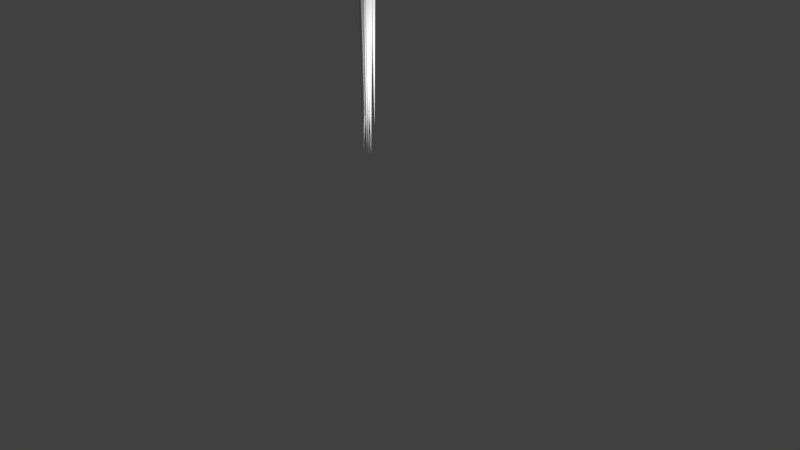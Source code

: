 # Source: James_Icicle_Cluster_Small.blend  (saved by Blender 2.78.0; exported with 4.5.12 LTS)
import bpy
from mathutils import Matrix  # noqa: F401  (used for matrix-valued properties, if any)

bpy.ops.wm.read_factory_settings(use_empty=True)
scene = bpy.context.scene
scene.name = 'Scene'

# ---- collections
col_collection_1 = bpy.data.collections.new('Collection 1'); scene.collection.children.link(col_collection_1)

# ---- materials (node trees are filled in below, after node groups)
mat_material_001 = bpy.data.materials.new('Material.001')
mat_material_001.alpha_threshold = 0.0
mat_material_001.use_transparent_shadow = False
mat_material_001.roughness = 0.5

# ---- material node trees

# ---- world
world_world = bpy.data.worlds.new('World'); scene.world = world_world
world_world.color = (0.05088, 0.05088, 0.05088)
world_world.use_sun_shadow = False
world_world.sun_shadow_jitter_overblur = 0.0
world_world.cycles.sampling_method = 'MANUAL'

# ---- cameras
cam_camera = bpy.data.cameras.new('Camera')
cam_camera.clip_end = 100.0
cam_camera.lens = 35.0
cam_camera.sensor_width = 32.0
cam_camera.sensor_height = 18.0
cam_camera.ortho_scale = 7.314
cam_camera.dof.focus_distance = 0.0
cam_camera.dof.aperture_fstop = 128.0

# ---- lights
light_lamp = bpy.data.lights.new('Lamp', 'POINT')
light_lamp.transmission_factor = 0.0
light_lamp.cutoff_distance = 30.0
light_lamp.energy = 100.0
light_lamp.shadow_buffer_clip_start = 1.001
light_lamp.shadow_soft_size = 0.1
light_lamp.shadow_maximum_resolution = 0.006
light_lamp.use_absolute_resolution = True

# ---- meshes
me_cone = bpy.data.meshes.new('Cone')
me_cone.from_pydata([(0.03484, 0.0674, 4.156), (0.03116, 0.09017, 4.151), (0.02133, 0.1133, 4.174), (0.04315, 0.08705, 4.155), (0.04752, 0.1022, 4.174), (0.02124, 0.08893, 4.151), (0.05822, 0.07588, 4.175), (0.03512, 0.1068, 4.155), (0.04715, 0.04969, 4.175), (0.02377, 0.1084, 4.151), (0.0208, 0.039, 4.175), (0.02275, 0.09392, 5.698), (-0.005389, 0.05006, 4.175), (0.01547, 0.1151, 4.155), (-0.01609, 0.07641, 4.175), (0.02351, 0.07208, 4.151), (-0.005019, 0.1026, 4.174), (0.01092, 0.08634, 4.151), (0.01378, 0.1073, 4.151), (0.01507, 0.05937, 4.156), (0.01714, 0.107, 5.847), (-0.004585, 0.06768, 4.156), (0.005676, 0.116, 4.151), (-0.01261, 0.08745, 4.156), (0.021, 0.07164, 4.176), (-0.004307, 0.1071, 4.155), (0.01353, 0.07066, 4.152), (0.003569, 0.1044, 4.15), (0.005314, 0.06469, 4.151), (0.007355, 0.11, 5.835), (-0.01278, 0.07233, 4.151), (-0.004485, 0.115, 4.151), (-0.02017, 0.09053, 4.151), (0.003314, 0.06835, 4.151), (-0.01252, 0.1086, 4.151), (-8.82e-06, 0.07259, 4.158), (0.01013, 0.09842, 4.176), (-0.00485, 0.0632, 4.152), (-0.002678, 0.1101, 5.953), (-0.02312, 0.07092, 4.152), (-0.01442, 0.112, 4.15), (-0.03058, 0.0893, 4.151), (0.009749, 0.04502, 4.176), (-0.02286, 0.1076, 4.151), (0.007796, 0.06126, 4.173), (-0.008393, 0.09324, 4.158), (-0.01478, 0.06101, 4.151), (-0.01281, 0.1054, 5.77), (-0.03277, 0.06861, 4.151), (-0.0165, 0.1097, 4.175), (-0.04012, 0.0867, 4.151), (-0.008684, 0.05206, 4.158), (-0.03252, 0.1047, 4.15), (0.08255, 0.0384, 4.18), (-0.002771, 0.08729, 4.173), (-0.01703, 0.03415, 4.176), (-0.01494, 0.09117, 5.828), (-0.04365, 0.04539, 4.176), (-0.02893, 0.1019, 4.158), (-0.05452, 0.07217, 4.176), (-0.003137, 0.03538, 4.174), (-0.04328, 0.09879, 4.176), (0.006523, 0.05368, 4.176), (0.07145, 0.06575, 4.18), (-0.02934, 0.04368, 4.158), (-0.02696, 0.09568, 6.12), (-0.04987, 0.05235, 4.158), (-0.02865, 0.09822, 4.173), (-0.05825, 0.07301, 4.158), (0.07106, 0.01121, 4.18), (-0.04958, 0.09354, 4.158), (-0.01145, 0.0474, 4.16), (-0.004444, 0.08069, 4.176), (-0.02917, 0.02482, 4.174), (-0.0269, 0.08276, 5.995), (-0.05504, 0.03575, 4.174), (0.04425, 0.07724, 4.179), (-0.06561, 0.06178, 4.174), (-0.004824, 0.02682, 4.177), (-0.05468, 0.08765, 4.173), (0.005434, 0.03854, 4.185), (-0.02017, 0.06887, 4.16), (0.04371, 0.0001026, 4.18), (0.04572, 0.05698, 5.75), (0.01652, 0.01159, 4.18), (-0.0313, 0.09203, 4.176), (0.00541, 0.03894, 4.18), (-0.02047, 0.02605, 4.161), (0.0169, 0.06614, 4.18), (0.006092, 0.03377, 4.203), (-0.004866, 0.06391, 4.185), (-0.03184, 0.01585, 4.177), (-0.02972, 0.07345, 5.849), (-0.05869, 0.0272, 4.177), (-0.04151, 0.07789, 4.16), (-0.06966, 0.05421, 4.176), (-0.005223, 0.01332, 4.185), (-0.05831, 0.08107, 4.176), (0.008458, 0.02498, 4.186), (-0.001678, 0.05291, 4.203), (-0.04194, 0.01733, 4.161), (-0.03981, 0.0679, 5.899), (-0.06329, 0.02635, 4.161), (-0.03009, 0.07457, 4.185), (-0.07201, 0.04783, 4.16), (-0.001948, 0.01474, 4.203), (-0.06299, 0.06917, 4.16), (0.009959, 0.02537, 4.208), (-0.001835, 0.05033, 4.186), (-0.03059, 0.003022, 4.186), (-0.02853, 0.0579, 5.823), (-0.05582, 0.01368, 4.185), (-0.02071, 0.06095, 4.203), (-0.06612, 0.03905, 4.185), (-0.002191, -0.0002249, 4.186), (-0.05546, 0.06427, 4.185), (0.01422, 0.01893, 4.201), (0.002745, 0.04314, 4.207), (-0.02109, 0.006972, 4.203), (-0.01903, 0.05374, 5.899), (-0.04012, 0.01501, 4.203), (-0.02704, 0.06098, 4.186), (-0.04789, 0.03415, 4.203), (0.002495, 0.007708, 4.208), (-0.03985, 0.05318, 4.203), (0.02233, 0.008275, 4.185), (0.005947, 0.03931, 4.2), (-0.02755, -0.01052, 4.187), (-0.02553, 0.04381, 5.779), (-0.05275, 0.0001323, 4.186), (-0.01492, 0.05061, 4.207), (-0.06304, 0.02548, 4.186), (0.00566, -0.001337, 4.201), (-0.05239, 0.05069, 4.186), (0.0246, 0.01121, 4.198), (0.01167, 0.03454, 4.184), (-0.01528, 0.0004943, 4.208), (-0.01343, 0.04313, 5.715), (-0.03294, 0.007958, 4.208), (-0.01432, 0.04787, 4.2), (-0.04016, 0.02573, 4.208), (0.0113, -0.01784, 4.185), (-0.03269, 0.04339, 4.207), (0.03745, 0.0005247, 4.18), (0.0158, 0.03288, 4.197), (-0.01472, -0.009611, 4.201), (-0.01277, 0.03761, 5.785), (-0.03499, -0.00105, 4.201), (-0.01445, 0.04557, 4.184), (-0.04326, 0.01933, 4.201), (0.0155, -0.01033, 4.198), (-0.0347, 0.0396, 4.2), (0.03636, -0.07359, 4.042), (0.02608, 0.02852, 4.18), (-0.01497, -0.0285, 4.185), (-0.01251, 0.03174, 6.174), (-0.04108, -0.01747, 4.185), (-0.005739, 0.04198, 4.197), (-0.05175, 0.008798, 4.185), (0.02569, -0.02731, 4.181), (-0.04071, 0.03491, 4.185), (0.04556, 0.006454, 4.192), (0.02747, -0.0517, 4.042), (-0.00617, -0.01912, 4.198), (-0.00424, 0.02954, 5.75), (-0.02771, -0.01002, 4.198), (-0.001756, 0.04028, 4.18), (-0.03651, 0.01164, 4.198), (0.02716, -0.09535, 4.042), (-0.02741, 0.03318, 4.197), (0.05219, 0.007985, 4.191), (0.03587, 0.03031, 4.192), (-0.002313, -0.03867, 4.181), (6.575e-05, 0.02299, 6.083), (-0.03015, -0.02691, 4.181), (0.005706, -0.0425, 4.041), (-0.04151, 0.001083, 4.181), (0.03554, -0.01727, 4.192), (-0.02975, 0.02892, 4.18), (0.06311, 0.008115, 4.184), (0.04241, 0.03207, 4.191), (0.00527, -0.1042, 4.042), (0.007446, -0.05269, 5.815), (-0.01649, -0.09504, 4.042), (0.01215, 0.04033, 4.191), (-0.02538, -0.07315, 4.042), (0.04207, -0.01596, 4.191), (-0.01619, -0.05139, 4.042), (0.071, 0.01158, 4.181), (0.05237, 0.03457, 4.184), (0.01168, -0.02695, 4.192), (0.01408, 0.02953, 6.15), (-0.01204, -0.01693, 4.192), (0.01846, 0.04219, 4.191), (-0.02173, 0.00693, 4.192), (0.052, -0.01818, 4.185), (-0.01171, 0.03065, 4.192), (0.06987, 0.01923, 4.188), (0.05987, 0.03899, 4.181), (0.01798, -0.02574, 4.191), (0.02031, 0.0303, 6.084), (-0.005974, -0.01562, 4.191), (0.02607, 0.04568, 4.184), (-0.01575, 0.008465, 4.191), (0.05948, -0.01567, 4.182), (-0.005635, 0.03241, 4.191), (0.0682, 0.02633, 4.192), (0.05968, 0.04432, 4.187), (0.02554, -0.02892, 4.185), (0.02784, 0.02981, 6.022), (-0.0007567, -0.01781, 4.185), (0.03262, 0.0505, 4.181), (-0.0115, 0.008642, 4.184), (0.05933, -0.005715, 4.188), (-0.0003846, 0.03494, 4.184), (0.05708, 0.03401, 4.205), (0.05877, 0.04956, 4.192), (0.03207, -0.02679, 4.182), (0.0345, 0.03464, 6.135), (0.004823, -0.01528, 4.182), (0.03474, 0.05485, 4.187), (-0.006305, 0.01213, 4.182), (0.05844, 0.003231, 4.193), (0.005208, 0.03938, 4.181), (0.08306, 0.04799, 4.153), (0.04956, 0.05254, 4.205), (0.03424, -0.0159, 4.188), (0.03645, 0.04025, 5.969), (0.009294, -0.005362, 4.188), (0.03567, 0.05932, 4.192), (-0.0008919, 0.01973, 4.188), (0.0493, 0.01559, 4.205), (0.009647, 0.04467, 4.187), (0.0804, 0.05564, 4.165), (0.07541, 0.06684, 4.152), (0.03521, -0.006201, 4.193), (0.03715, 0.04462, 5.741), (0.01211, 0.003558, 4.193), (0.03114, 0.06032, 4.205), (0.002676, 0.02679, 4.192), (0.07514, 0.02925, 4.153), (0.01244, 0.04989, 4.192), (0.07608, 0.06339, 4.165), (0.07104, 0.07872, 4.164), (0.03077, 0.008071, 4.205), (0.03278, 0.05348, 5.859), (0.01235, 0.01585, 4.205), (0.05666, 0.07476, 4.152), (0.004826, 0.03438, 4.205), (0.07071, 0.0327, 4.165), (0.01261, 0.0528, 4.205), (0.06984, 0.07138, 4.162), (0.06666, 0.08661, 4.165), (0.05629, 0.0216, 4.153), (0.05817, 0.06609, 5.688), (0.03755, 0.02952, 4.153), (0.04809, 0.08841, 4.164), (0.0299, 0.04837, 4.153), (0.06633, 0.04031, 4.165), (0.03781, 0.06711, 4.152), (0.06276, 0.07693, 4.162), (0.06091, 0.09336, 4.161), (0.04763, 0.02333, 4.165), (0.04953, 0.07352, 5.678), (0.02469, 0.03303, 4.165), (0.04357, 0.09636, 4.165), (0.01532, 0.0561, 4.165), (0.0606, 0.04953, 4.162), (0.02502, 0.07904, 4.164), (0.05375, 0.09912, 4.162), (0.04311, 0.03089, 4.166), (0.04546, 0.086, 6.083), (0.02003, 0.04064, 4.165), (0.03906, 0.1026, 4.161), (0.0106, 0.06386, 4.165), (0.05344, 0.05488, 4.163), (0.02036, 0.08694, 4.165), (0.03862, 0.04061, 4.162), (0.04056, 0.08981, 5.723), (0.01677, 0.04984, 4.162), (0.03169, 0.1084, 4.162), (0.007844, 0.07182, 4.162), (0.01708, 0.09367, 4.161), (0.03125, 0.04587, 4.163), (0.03358, 0.09936, 6.067), (0.009195, 0.05519, 4.163), (0.0001884, 0.07737, 4.162), (0.009508, 0.09943, 4.162)], [], [(19, 20, 21), (33, 47, 46), (2, 11, 4), (9, 29, 1), (27, 47, 17), (4, 11, 6), (60, 74, 73), (7, 20, 3), (6, 11, 8), (0, 20, 19), (18, 38, 5), (8, 11, 10), (15, 29, 28), (1, 29, 15), (10, 11, 12), (22, 29, 9), (13, 20, 7), (12, 11, 14), (28, 29, 30), (51, 65, 64), (14, 11, 16), (17, 47, 33), (3, 20, 0), (16, 11, 2), (2, 4, 6, 8, 10, 12, 14, 16), (26, 38, 37), (21, 20, 23), (36, 56, 24), (21, 23, 25, 13, 7, 3, 0, 19), (23, 20, 25), (24, 56, 42), (40, 47, 27), (25, 20, 13), (37, 38, 39), (31, 38, 18), (30, 29, 32), (46, 47, 48), (45, 65, 35), (32, 29, 34), (42, 56, 55), (5, 38, 26), (34, 29, 22), (28, 30, 32, 34, 22, 9, 1, 15), (69, 83, 82), (39, 38, 41), (55, 56, 57), (5, 26, 37, 39, 41, 43, 31, 18), (41, 38, 43), (35, 65, 51), (49, 56, 36), (43, 38, 31), (54, 74, 44), (78, 92, 91), (48, 47, 50), (64, 65, 66), (46, 48, 50, 52, 40, 27, 17, 33), (50, 47, 52), (44, 74, 60), (58, 65, 45), (52, 47, 40), (63, 83, 53), (87, 101, 100), (57, 56, 59), (73, 74, 75), (55, 57, 59, 61, 49, 36, 24, 42), (59, 56, 61), (53, 83, 69), (67, 74, 54), (61, 56, 49), (72, 92, 62), (96, 110, 109), (66, 65, 68), (82, 83, 84), (64, 66, 68, 70, 58, 45, 35, 51), (68, 65, 70), (62, 92, 78), (76, 83, 63), (70, 65, 58), (81, 101, 71), (105, 119, 118), (75, 74, 77), (91, 92, 93), (73, 75, 77, 79, 67, 54, 44, 60), (77, 74, 79), (71, 101, 87), (85, 92, 72), (79, 74, 67), (90, 110, 80), (114, 128, 127), (84, 83, 86), (100, 101, 102), (82, 84, 86, 88, 76, 63, 53, 69), (86, 83, 88), (80, 110, 96), (94, 101, 81), (88, 83, 76), (99, 119, 89), (123, 137, 136), (93, 92, 95), (109, 110, 111), (91, 93, 95, 97, 85, 72, 62, 78), (95, 92, 97), (89, 119, 105), (103, 110, 90), (97, 92, 85), (108, 128, 98), (132, 146, 145), (102, 101, 104), (118, 119, 120), (100, 102, 104, 106, 94, 81, 71, 87), (104, 101, 106), (98, 128, 114), (112, 119, 99), (106, 101, 94), (117, 137, 107), (141, 155, 154), (111, 110, 113), (127, 128, 129), (109, 111, 113, 115, 103, 90, 80, 96), (113, 110, 115), (107, 137, 123), (121, 128, 108), (115, 110, 103), (126, 146, 116), (150, 164, 163), (120, 119, 122), (136, 137, 138), (118, 120, 122, 124, 112, 99, 89, 105), (122, 119, 124), (116, 146, 132), (130, 137, 117), (124, 119, 112), (135, 155, 125), (159, 173, 172), (129, 128, 131), (145, 146, 147), (127, 129, 131, 133, 121, 108, 98, 114), (131, 128, 133), (125, 155, 141), (139, 146, 126), (133, 128, 121), (144, 164, 134), (168, 182, 181), (138, 137, 140), (154, 155, 156), (136, 138, 140, 142, 130, 117, 107, 123), (140, 137, 142), (134, 164, 150), (148, 155, 135), (142, 137, 130), (153, 173, 143), (177, 191, 190), (147, 146, 149), (163, 164, 165), (145, 147, 149, 151, 139, 126, 116, 132), (149, 146, 151), (143, 173, 159), (157, 164, 144), (151, 146, 139), (162, 182, 152), (186, 200, 199), (156, 155, 158), (172, 173, 174), (154, 156, 158, 160, 148, 135, 125, 141), (158, 155, 160), (152, 182, 168), (166, 173, 153), (160, 155, 148), (171, 191, 161), (195, 209, 208), (165, 164, 167), (181, 182, 183), (163, 165, 167, 169, 157, 144, 134, 150), (167, 164, 169), (161, 191, 177), (175, 182, 162), (169, 164, 157), (180, 200, 170), (204, 218, 217), (174, 173, 176), (190, 191, 192), (172, 174, 176, 178, 166, 153, 143, 159), (176, 173, 178), (170, 200, 186), (184, 191, 171), (178, 173, 166), (189, 209, 179), (213, 227, 226), (183, 182, 185), (199, 200, 201), (181, 183, 185, 187, 175, 162, 152, 168), (185, 182, 187), (179, 209, 195), (193, 200, 180), (187, 182, 175), (198, 218, 188), (222, 236, 235), (192, 191, 194), (208, 209, 210), (190, 192, 194, 196, 184, 171, 161, 177), (194, 191, 196), (188, 218, 204), (202, 209, 189), (196, 191, 184), (207, 227, 197), (231, 245, 244), (201, 200, 203), (217, 218, 219), (199, 201, 203, 205, 193, 180, 170, 186), (203, 200, 205), (197, 227, 213), (211, 218, 198), (205, 200, 193), (216, 236, 206), (240, 254, 253), (210, 209, 212), (226, 227, 228), (208, 210, 212, 214, 202, 189, 179, 195), (212, 209, 214), (206, 236, 222), (220, 227, 207), (214, 209, 202), (225, 245, 215), (249, 263, 262), (219, 218, 221), (235, 236, 237), (217, 219, 221, 223, 211, 198, 188, 204), (221, 218, 223), (215, 245, 231), (229, 236, 216), (223, 218, 211), (234, 254, 224), (258, 271, 270), (228, 227, 230), (244, 245, 246), (226, 228, 230, 232, 220, 207, 197, 213), (230, 227, 232), (224, 254, 240), (238, 245, 225), (232, 227, 220), (243, 263, 233), (267, 278, 277), (237, 236, 239), (253, 254, 255), (235, 237, 239, 241, 229, 216, 206, 222), (239, 236, 241), (233, 263, 249), (247, 254, 234), (241, 236, 229), (252, 271, 242), (275, 284, 283), (246, 245, 248), (262, 263, 264), (244, 246, 248, 250, 238, 225, 215, 231), (248, 245, 250), (242, 271, 258), (256, 263, 243), (250, 245, 238), (261, 278, 251), (255, 254, 257), (270, 271, 272), (253, 255, 257, 259, 247, 234, 224, 240), (257, 254, 259), (251, 278, 267), (265, 271, 252), (259, 254, 247), (269, 284, 260), (264, 263, 266), (277, 278, 279), (262, 264, 266, 268, 256, 243, 233, 249), (266, 263, 268), (260, 284, 275), (273, 278, 261), (268, 263, 256), (272, 271, 274), (283, 284, 285), (270, 272, 274, 276, 265, 252, 242, 258), (274, 271, 276), (280, 284, 269), (276, 271, 265), (279, 278, 281), (277, 279, 281, 282, 273, 261, 251, 267), (281, 278, 282), (282, 278, 273), (285, 284, 286), (283, 285, 286, 287, 280, 269, 260, 275), (286, 284, 287), (287, 284, 280)])
_uv = me_cone.uv_layers.new(name='UVMap')
_uv.uv.foreach_set('vector', [0.0, 0.0, 1.0, 0.0, 1.0, 1.0, 0.0, 0.0, 1.0, 0.0, 1.0, 1.0, 0.0, 0.0, 1.0, 0.0, 1.0, 1.0, 0.0, 0.0, 1.0, 0.0, 1.0, 1.0, 0.0, 0.0, 1.0, 0.0, 1.0, 1.0, 0.0, 0.0, 1.0, 0.0, 1.0, 1.0, 0.0, 0.0, 1.0, 0.0, 1.0, 1.0, 0.0, 0.0, 1.0, 0.0, 1.0, 1.0, 0.0, 0.0, 1.0, 0.0, 1.0, 1.0, 0.0, 0.0, 1.0, 0.0, 1.0, 1.0, 0.0, 0.0, 1.0, 0.0, 1.0, 1.0, 0.0, 0.0, 1.0, 0.0, 1.0, 1.0, 0.0, 0.0, 1.0, 0.0, 1.0, 1.0, 0.0, 0.0, 1.0, 0.0, 1.0, 1.0, 0.0, 0.0, 1.0, 0.0, 1.0, 1.0, 0.0, 0.0, 1.0, 0.0, 1.0, 1.0, 0.0, 0.0, 1.0, 0.0, 1.0, 1.0, 0.0, 0.0, 1.0, 0.0, 1.0, 1.0, 0.0, 0.0, 1.0, 0.0, 1.0, 1.0, 0.0, 0.0, 1.0, 0.0, 1.0, 1.0, 0.0, 0.0, 1.0, 0.0, 1.0, 1.0, 0.0, 0.0, 1.0, 0.0, 1.0, 1.0, 0.0, 0.0, 1.0, 0.0, 1.0, 1.0, 0.0, 0.0, 1.0, 0.0, 1.0, 1.0, 0.5, 1.0, 0.8536, 0.8536, 1.0, 0.5, 0.8536, 0.1464, 0.5, 0.0, 0.1464, 0.1464, 0.0, 0.5, 0.1464, 0.8536, 0.0, 0.0, 1.0, 0.0, 1.0, 1.0, 0.0, 0.0, 1.0, 0.0, 1.0, 1.0, 0.0, 0.0, 1.0, 0.0, 1.0, 1.0, 0.5, 1.0, 0.8536, 0.8536, 1.0, 0.5, 0.8536, 0.1464, 0.5, 0.0, 0.1464, 0.1464, 0.0, 0.5, 0.1464, 0.8536, 0.0, 0.0, 1.0, 0.0, 1.0, 1.0, 0.0, 0.0, 1.0, 0.0, 1.0, 1.0, 0.0, 0.0, 1.0, 0.0, 1.0, 1.0, 0.0, 0.0, 1.0, 0.0, 1.0, 1.0, 0.0, 0.0, 1.0, 0.0, 1.0, 1.0, 0.0, 0.0, 1.0, 0.0, 1.0, 1.0, 0.0, 0.0, 1.0, 0.0, 1.0, 1.0, 0.0, 0.0, 1.0, 0.0, 1.0, 1.0, 0.0, 0.0, 1.0, 0.0, 1.0, 1.0, 0.0, 0.0, 1.0, 0.0, 1.0, 1.0, 0.0, 0.0, 1.0, 0.0, 1.0, 1.0, 0.0, 0.0, 1.0, 0.0, 1.0, 1.0, 0.0, 0.0, 1.0, 0.0, 1.0, 1.0, 0.5, 1.0, 0.8536, 0.8536, 1.0, 0.5, 0.8536, 0.1464, 0.5, 0.0, 0.1464, 0.1464, 0.0, 0.5, 0.1464, 0.8536, 0.0, 0.0, 1.0, 0.0, 1.0, 1.0, 0.0, 0.0, 1.0, 0.0, 1.0, 1.0, 0.0, 0.0, 1.0, 0.0, 1.0, 1.0, 0.5, 1.0, 0.8536, 0.8536, 1.0, 0.5, 0.8536, 0.1464, 0.5, 0.0, 0.1464, 0.1464, 0.0, 0.5, 0.1464, 0.8536, 0.0, 0.0, 1.0, 0.0, 1.0, 1.0, 0.0, 0.0, 1.0, 0.0, 1.0, 1.0, 0.0, 0.0, 1.0, 0.0, 1.0, 1.0, 0.0, 0.0, 1.0, 0.0, 1.0, 1.0, 0.0, 0.0, 1.0, 0.0, 1.0, 1.0, 0.0, 0.0, 1.0, 0.0, 1.0, 1.0, 0.0, 0.0, 1.0, 0.0, 1.0, 1.0, 0.0, 0.0, 1.0, 0.0, 1.0, 1.0, 0.5, 1.0, 0.8536, 0.8536, 1.0, 0.5, 0.8536, 0.1464, 0.5, 0.0, 0.1464, 0.1464, 0.0, 0.5, 0.1464, 0.8536, 0.0, 0.0, 1.0, 0.0, 1.0, 1.0, 0.0, 0.0, 1.0, 0.0, 1.0, 1.0, 0.0, 0.0, 1.0, 0.0, 1.0, 1.0, 0.0, 0.0, 1.0, 0.0, 1.0, 1.0, 0.0, 0.0, 1.0, 0.0, 1.0, 1.0, 0.0, 0.0, 1.0, 0.0, 1.0, 1.0, 0.0, 0.0, 1.0, 0.0, 1.0, 1.0, 0.0, 0.0, 1.0, 0.0, 1.0, 1.0, 0.5, 1.0, 0.8536, 0.8536, 1.0, 0.5, 0.8536, 0.1464, 0.5, 0.0, 0.1464, 0.1464, 0.0, 0.5, 0.1464, 0.8536, 0.0, 0.0, 1.0, 0.0, 1.0, 1.0, 0.0, 0.0, 1.0, 0.0, 1.0, 1.0, 0.0, 0.0, 1.0, 0.0, 1.0, 1.0, 0.0, 0.0, 1.0, 0.0, 1.0, 1.0, 0.0, 0.0, 1.0, 0.0, 1.0, 1.0, 0.0, 0.0, 1.0, 0.0, 1.0, 1.0, 0.0, 0.0, 1.0, 0.0, 1.0, 1.0, 0.0, 0.0, 1.0, 0.0, 1.0, 1.0, 0.5, 1.0, 0.8536, 0.8536, 1.0, 0.5, 0.8536, 0.1464, 0.5, 0.0, 0.1464, 0.1464, 0.0, 0.5, 0.1464, 0.8536, 0.0, 0.0, 1.0, 0.0, 1.0, 1.0, 0.0, 0.0, 1.0, 0.0, 1.0, 1.0, 0.0, 0.0, 1.0, 0.0, 1.0, 1.0, 0.0, 0.0, 1.0, 0.0, 1.0, 1.0, 0.0, 0.0, 1.0, 0.0, 1.0, 1.0, 0.0, 0.0, 1.0, 0.0, 1.0, 1.0, 0.0, 0.0, 1.0, 0.0, 1.0, 1.0, 0.0, 0.0, 1.0, 0.0, 1.0, 1.0, 0.5, 1.0, 0.8536, 0.8536, 1.0, 0.5, 0.8536, 0.1464, 0.5, 0.0, 0.1464, 0.1464, 0.0, 0.5, 0.1464, 0.8536, 0.0, 0.0, 1.0, 0.0, 1.0, 1.0, 0.0, 0.0, 1.0, 0.0, 1.0, 1.0, 0.0, 0.0, 1.0, 0.0, 1.0, 1.0, 0.0, 0.0, 1.0, 0.0, 1.0, 1.0, 0.0, 0.0, 1.0, 0.0, 1.0, 1.0, 0.0, 0.0, 1.0, 0.0, 1.0, 1.0, 0.0, 0.0, 1.0, 0.0, 1.0, 1.0, 0.0, 0.0, 1.0, 0.0, 1.0, 1.0, 0.5, 1.0, 0.8536, 0.8536, 1.0, 0.5, 0.8536, 0.1464, 0.5, 0.0, 0.1464, 0.1464, 0.0, 0.5, 0.1464, 0.8536, 0.0, 0.0, 1.0, 0.0, 1.0, 1.0, 0.0, 0.0, 1.0, 0.0, 1.0, 1.0, 0.0, 0.0, 1.0, 0.0, 1.0, 1.0, 0.0, 0.0, 1.0, 0.0, 1.0, 1.0, 0.0, 0.0, 1.0, 0.0, 1.0, 1.0, 0.0, 0.0, 1.0, 0.0, 1.0, 1.0, 0.0, 0.0, 1.0, 0.0, 1.0, 1.0, 0.0, 0.0, 1.0, 0.0, 1.0, 1.0, 0.5, 1.0, 0.8536, 0.8536, 1.0, 0.5, 0.8536, 0.1464, 0.5, 0.0, 0.1464, 0.1464, 0.0, 0.5, 0.1464, 0.8536, 0.0, 0.0, 1.0, 0.0, 1.0, 1.0, 0.0, 0.0, 1.0, 0.0, 1.0, 1.0, 0.0, 0.0, 1.0, 0.0, 1.0, 1.0, 0.0, 0.0, 1.0, 0.0, 1.0, 1.0, 0.0, 0.0, 1.0, 0.0, 1.0, 1.0, 0.0, 0.0, 1.0, 0.0, 1.0, 1.0, 0.0, 0.0, 1.0, 0.0, 1.0, 1.0, 0.0, 0.0, 1.0, 0.0, 1.0, 1.0, 0.5, 1.0, 0.8536, 0.8536, 1.0, 0.5, 0.8536, 0.1464, 0.5, 0.0, 0.1464, 0.1464, 0.0, 0.5, 0.1464, 0.8536, 0.0, 0.0, 1.0, 0.0, 1.0, 1.0, 0.0, 0.0, 1.0, 0.0, 1.0, 1.0, 0.0, 0.0, 1.0, 0.0, 1.0, 1.0, 0.0, 0.0, 1.0, 0.0, 1.0, 1.0, 0.0, 0.0, 1.0, 0.0, 1.0, 1.0, 0.0, 0.0, 1.0, 0.0, 1.0, 1.0, 0.0, 0.0, 1.0, 0.0, 1.0, 1.0, 0.0, 0.0, 1.0, 0.0, 1.0, 1.0, 0.5, 1.0, 0.8536, 0.8536, 1.0, 0.5, 0.8536, 0.1464, 0.5, 0.0, 0.1464, 0.1464, 0.0, 0.5, 0.1464, 0.8536, 0.0, 0.0, 1.0, 0.0, 1.0, 1.0, 0.0, 0.0, 1.0, 0.0, 1.0, 1.0, 0.0, 0.0, 1.0, 0.0, 1.0, 1.0, 0.0, 0.0, 1.0, 0.0, 1.0, 1.0, 0.0, 0.0, 1.0, 0.0, 1.0, 1.0, 0.0, 0.0, 1.0, 0.0, 1.0, 1.0, 0.0, 0.0, 1.0, 0.0, 1.0, 1.0, 0.0, 0.0, 1.0, 0.0, 1.0, 1.0, 0.5, 1.0, 0.8536, 0.8536, 1.0, 0.5, 0.8536, 0.1464, 0.5, 0.0, 0.1464, 0.1464, 0.0, 0.5, 0.1464, 0.8536, 0.0, 0.0, 1.0, 0.0, 1.0, 1.0, 0.0, 0.0, 1.0, 0.0, 1.0, 1.0, 0.0, 0.0, 1.0, 0.0, 1.0, 1.0, 0.0, 0.0, 1.0, 0.0, 1.0, 1.0, 0.0, 0.0, 1.0, 0.0, 1.0, 1.0, 0.0, 0.0, 1.0, 0.0, 1.0, 1.0, 0.0, 0.0, 1.0, 0.0, 1.0, 1.0, 0.0, 0.0, 1.0, 0.0, 1.0, 1.0, 0.5, 1.0, 0.8536, 0.8536, 1.0, 0.5, 0.8536, 0.1464, 0.5, 0.0, 0.1464, 0.1464, 0.0, 0.5, 0.1464, 0.8536, 0.0, 0.0, 1.0, 0.0, 1.0, 1.0, 0.0, 0.0, 1.0, 0.0, 1.0, 1.0, 0.0, 0.0, 1.0, 0.0, 1.0, 1.0, 0.0, 0.0, 1.0, 0.0, 1.0, 1.0, 0.0, 0.0, 1.0, 0.0, 1.0, 1.0, 0.0, 0.0, 1.0, 0.0, 1.0, 1.0, 0.0, 0.0, 1.0, 0.0, 1.0, 1.0, 0.0, 0.0, 1.0, 0.0, 1.0, 1.0, 0.5, 1.0, 0.8536, 0.8536, 1.0, 0.5, 0.8536, 0.1464, 0.5, 0.0, 0.1464, 0.1464, 0.0, 0.5, 0.1464, 0.8536, 0.0, 0.0, 1.0, 0.0, 1.0, 1.0, 0.0, 0.0, 1.0, 0.0, 1.0, 1.0, 0.0, 0.0, 1.0, 0.0, 1.0, 1.0, 0.0, 0.0, 1.0, 0.0, 1.0, 1.0, 0.0, 0.0, 1.0, 0.0, 1.0, 1.0, 0.0, 0.0, 1.0, 0.0, 1.0, 1.0, 0.0, 0.0, 1.0, 0.0, 1.0, 1.0, 0.0, 0.0, 1.0, 0.0, 1.0, 1.0, 0.5, 1.0, 0.8536, 0.8536, 1.0, 0.5, 0.8536, 0.1464, 0.5, 0.0, 0.1464, 0.1464, 0.0, 0.5, 0.1464, 0.8536, 0.0, 0.0, 1.0, 0.0, 1.0, 1.0, 0.0, 0.0, 1.0, 0.0, 1.0, 1.0, 0.0, 0.0, 1.0, 0.0, 1.0, 1.0, 0.0, 0.0, 1.0, 0.0, 1.0, 1.0, 0.0, 0.0, 1.0, 0.0, 1.0, 1.0, 0.0, 0.0, 1.0, 0.0, 1.0, 1.0, 0.0, 0.0, 1.0, 0.0, 1.0, 1.0, 0.0, 0.0, 1.0, 0.0, 1.0, 1.0, 0.5, 1.0, 0.8536, 0.8536, 1.0, 0.5, 0.8536, 0.1464, 0.5, 0.0, 0.1464, 0.1464, 0.0, 0.5, 0.1464, 0.8536, 0.0, 0.0, 1.0, 0.0, 1.0, 1.0, 0.0, 0.0, 1.0, 0.0, 1.0, 1.0, 0.0, 0.0, 1.0, 0.0, 1.0, 1.0, 0.0, 0.0, 1.0, 0.0, 1.0, 1.0, 0.0, 0.0, 1.0, 0.0, 1.0, 1.0, 0.0, 0.0, 1.0, 0.0, 1.0, 1.0, 0.0, 0.0, 1.0, 0.0, 1.0, 1.0, 0.0, 0.0, 1.0, 0.0, 1.0, 1.0, 0.5, 1.0, 0.8536, 0.8536, 1.0, 0.5, 0.8536, 0.1464, 0.5, 0.0, 0.1464, 0.1464, 0.0, 0.5, 0.1464, 0.8536, 0.0, 0.0, 1.0, 0.0, 1.0, 1.0, 0.0, 0.0, 1.0, 0.0, 1.0, 1.0, 0.0, 0.0, 1.0, 0.0, 1.0, 1.0, 0.0, 0.0, 1.0, 0.0, 1.0, 1.0, 0.0, 0.0, 1.0, 0.0, 1.0, 1.0, 0.0, 0.0, 1.0, 0.0, 1.0, 1.0, 0.0, 0.0, 1.0, 0.0, 1.0, 1.0, 0.0, 0.0, 1.0, 0.0, 1.0, 1.0, 0.5, 1.0, 0.8536, 0.8536, 1.0, 0.5, 0.8536, 0.1464, 0.5, 0.0, 0.1464, 0.1464, 0.0, 0.5, 0.1464, 0.8536, 0.0, 0.0, 1.0, 0.0, 1.0, 1.0, 0.0, 0.0, 1.0, 0.0, 1.0, 1.0, 0.0, 0.0, 1.0, 0.0, 1.0, 1.0, 0.0, 0.0, 1.0, 0.0, 1.0, 1.0, 0.0, 0.0, 1.0, 0.0, 1.0, 1.0, 0.0, 0.0, 1.0, 0.0, 1.0, 1.0, 0.0, 0.0, 1.0, 0.0, 1.0, 1.0, 0.0, 0.0, 1.0, 0.0, 1.0, 1.0, 0.5, 1.0, 0.8536, 0.8536, 1.0, 0.5, 0.8536, 0.1464, 0.5, 0.0, 0.1464, 0.1464, 0.0, 0.5, 0.1464, 0.8536, 0.0, 0.0, 1.0, 0.0, 1.0, 1.0, 0.0, 0.0, 1.0, 0.0, 1.0, 1.0, 0.0, 0.0, 1.0, 0.0, 1.0, 1.0, 0.0, 0.0, 1.0, 0.0, 1.0, 1.0, 0.0, 0.0, 1.0, 0.0, 1.0, 1.0, 0.0, 0.0, 1.0, 0.0, 1.0, 1.0, 0.0, 0.0, 1.0, 0.0, 1.0, 1.0, 0.0, 0.0, 1.0, 0.0, 1.0, 1.0, 0.5, 1.0, 0.8536, 0.8536, 1.0, 0.5, 0.8536, 0.1464, 0.5, 0.0, 0.1464, 0.1464, 0.0, 0.5, 0.1464, 0.8536, 0.0, 0.0, 1.0, 0.0, 1.0, 1.0, 0.0, 0.0, 1.0, 0.0, 1.0, 1.0, 0.0, 0.0, 1.0, 0.0, 1.0, 1.0, 0.0, 0.0, 1.0, 0.0, 1.0, 1.0, 0.0, 0.0, 1.0, 0.0, 1.0, 1.0, 0.0, 0.0, 1.0, 0.0, 1.0, 1.0, 0.0, 0.0, 1.0, 0.0, 1.0, 1.0, 0.0, 0.0, 1.0, 0.0, 1.0, 1.0, 0.5, 1.0, 0.8536, 0.8536, 1.0, 0.5, 0.8536, 0.1464, 0.5, 0.0, 0.1464, 0.1464, 0.0, 0.5, 0.1464, 0.8536, 0.0, 0.0, 1.0, 0.0, 1.0, 1.0, 0.0, 0.0, 1.0, 0.0, 1.0, 1.0, 0.0, 0.0, 1.0, 0.0, 1.0, 1.0, 0.0, 0.0, 1.0, 0.0, 1.0, 1.0, 0.0, 0.0, 1.0, 0.0, 1.0, 1.0, 0.0, 0.0, 1.0, 0.0, 1.0, 1.0, 0.0, 0.0, 1.0, 0.0, 1.0, 1.0, 0.0, 0.0, 1.0, 0.0, 1.0, 1.0, 0.5, 1.0, 0.8536, 0.8536, 1.0, 0.5, 0.8536, 0.1464, 0.5, 0.0, 0.1464, 0.1464, 0.0, 0.5, 0.1464, 0.8536, 0.0, 0.0, 1.0, 0.0, 1.0, 1.0, 0.0, 0.0, 1.0, 0.0, 1.0, 1.0, 0.0, 0.0, 1.0, 0.0, 1.0, 1.0, 0.0, 0.0, 1.0, 0.0, 1.0, 1.0, 0.0, 0.0, 1.0, 0.0, 1.0, 1.0, 0.0, 0.0, 1.0, 0.0, 1.0, 1.0, 0.0, 0.0, 1.0, 0.0, 1.0, 1.0, 0.0, 0.0, 1.0, 0.0, 1.0, 1.0, 0.5, 1.0, 0.8536, 0.8536, 1.0, 0.5, 0.8536, 0.1464, 0.5, 0.0, 0.1464, 0.1464, 0.0, 0.5, 0.1464, 0.8536, 0.0, 0.0, 1.0, 0.0, 1.0, 1.0, 0.0, 0.0, 1.0, 0.0, 1.0, 1.0, 0.0, 0.0, 1.0, 0.0, 1.0, 1.0, 0.0, 0.0, 1.0, 0.0, 1.0, 1.0, 0.0, 0.0, 1.0, 0.0, 1.0, 1.0, 0.0, 0.0, 1.0, 0.0, 1.0, 1.0, 0.0, 0.0, 1.0, 0.0, 1.0, 1.0, 0.0, 0.0, 1.0, 0.0, 1.0, 1.0, 0.5, 1.0, 0.8536, 0.8536, 1.0, 0.5, 0.8536, 0.1464, 0.5, 0.0, 0.1464, 0.1464, 0.0, 0.5, 0.1464, 0.8536, 0.0, 0.0, 1.0, 0.0, 1.0, 1.0, 0.0, 0.0, 1.0, 0.0, 1.0, 1.0, 0.0, 0.0, 1.0, 0.0, 1.0, 1.0, 0.0, 0.0, 1.0, 0.0, 1.0, 1.0, 0.0, 0.0, 1.0, 0.0, 1.0, 1.0, 0.0, 0.0, 1.0, 0.0, 1.0, 1.0, 0.0, 0.0, 1.0, 0.0, 1.0, 1.0, 0.0, 0.0, 1.0, 0.0, 1.0, 1.0, 0.5, 1.0, 0.8536, 0.8536, 1.0, 0.5, 0.8536, 0.1464, 0.5, 0.0, 0.1464, 0.1464, 0.0, 0.5, 0.1464, 0.8536, 0.0, 0.0, 1.0, 0.0, 1.0, 1.0, 0.0, 0.0, 1.0, 0.0, 1.0, 1.0, 0.0, 0.0, 1.0, 0.0, 1.0, 1.0, 0.0, 0.0, 1.0, 0.0, 1.0, 1.0, 0.0, 0.0, 1.0, 0.0, 1.0, 1.0, 0.0, 0.0, 1.0, 0.0, 1.0, 1.0, 0.0, 0.0, 1.0, 0.0, 1.0, 1.0, 0.0, 0.0, 1.0, 0.0, 1.0, 1.0, 0.5, 1.0, 0.8536, 0.8536, 1.0, 0.5, 0.8536, 0.1464, 0.5, 0.0, 0.1464, 0.1464, 0.0, 0.5, 0.1464, 0.8536, 0.0, 0.0, 1.0, 0.0, 1.0, 1.0, 0.0, 0.0, 1.0, 0.0, 1.0, 1.0, 0.0, 0.0, 1.0, 0.0, 1.0, 1.0, 0.0, 0.0, 1.0, 0.0, 1.0, 1.0, 0.0, 0.0, 1.0, 0.0, 1.0, 1.0, 0.0, 0.0, 1.0, 0.0, 1.0, 1.0, 0.0, 0.0, 1.0, 0.0, 1.0, 1.0, 0.5, 1.0, 0.8536, 0.8536, 1.0, 0.5, 0.8536, 0.1464, 0.5, 0.0, 0.1464, 0.1464, 0.0, 0.5, 0.1464, 0.8536, 0.0, 0.0, 1.0, 0.0, 1.0, 1.0, 0.0, 0.0, 1.0, 0.0, 1.0, 1.0, 0.0, 0.0, 1.0, 0.0, 1.0, 1.0, 0.0, 0.0, 1.0, 0.0, 1.0, 1.0, 0.0, 0.0, 1.0, 0.0, 1.0, 1.0, 0.0, 0.0, 1.0, 0.0, 1.0, 1.0, 0.0, 0.0, 1.0, 0.0, 1.0, 1.0, 0.5, 1.0, 0.8536, 0.8536, 1.0, 0.5, 0.8536, 0.1464, 0.5, 0.0, 0.1464, 0.1464, 0.0, 0.5, 0.1464, 0.8536, 0.0, 0.0, 1.0, 0.0, 1.0, 1.0, 0.0, 0.0, 1.0, 0.0, 1.0, 1.0, 0.0, 0.0, 1.0, 0.0, 1.0, 1.0, 0.0, 0.0, 1.0, 0.0, 1.0, 1.0, 0.0, 0.0, 1.0, 0.0, 1.0, 1.0, 0.0, 0.0, 1.0, 0.0, 1.0, 1.0, 0.5, 1.0, 0.8536, 0.8536, 1.0, 0.5, 0.8536, 0.1464, 0.5, 0.0, 0.1464, 0.1464, 0.0, 0.5, 0.1464, 0.8536, 0.0, 0.0, 1.0, 0.0, 1.0, 1.0, 0.0, 0.0, 1.0, 0.0, 1.0, 1.0, 0.0, 0.0, 1.0, 0.0, 1.0, 1.0, 0.0, 0.0, 1.0, 0.0, 1.0, 1.0, 0.5, 1.0, 0.8536, 0.8536, 1.0, 0.5, 0.8536, 0.1464, 0.5, 0.0, 0.1464, 0.1464, 0.0, 0.5, 0.1464, 0.8536, 0.0, 0.0, 1.0, 0.0, 1.0, 1.0, 0.0, 0.0, 1.0, 0.0, 1.0, 1.0, 0.0, 0.0, 1.0, 0.0, 1.0, 1.0, 0.5, 1.0, 0.8536, 0.8536, 1.0, 0.5, 0.8536, 0.1464, 0.5, 0.0, 0.1464, 0.1464, 0.0, 0.5, 0.1464, 0.8536, 0.0, 0.0, 1.0, 0.0, 1.0, 1.0, 0.0, 0.0, 1.0, 0.0, 1.0, 1.0])
me_cone.materials.append(mat_material_001)
me_cone.use_remesh_preserve_volume = False
me_cone.use_remesh_preserve_attributes = False
me_cone.use_mirror_vertex_groups = False
me_cone.update()

# ---- objects
ob_cone = bpy.data.objects.new('Cone', me_cone)
ob_lamp = bpy.data.objects.new('Lamp', light_lamp)
ob_camera = bpy.data.objects.new('Camera', cam_camera)

# ---- transforms, parenting, visibility, modifiers, constraints
ob_cone.location = (0.0, 0.0, 7.528)
ob_cone.rotation_euler = (-3.13, 0.001104, -0.007053)
ob_cone.lineart.crease_threshold = 0.0
ob_lamp.location = (1.293, 0.1581, 2.421)
ob_lamp.rotation_euler = (0.6503, 0.05522, 1.866)
ob_lamp.lock_rotations_4d = False
ob_lamp.empty_display_type = 'ARROWS'
ob_lamp.color = (0.0, 0.0, 0.0, 0.0)
ob_lamp.lineart.crease_threshold = 0.0
ob_camera.location = (7.481, -6.508, 5.344)
ob_camera.rotation_euler = (1.109, 0.0, 0.8149)
ob_camera.lock_rotations_4d = False
ob_camera.empty_display_type = 'ARROWS'
ob_camera.color = (0.0, 0.0, 0.0, 0.0)
ob_camera.display_type = 'WIRE'
ob_camera.lineart.crease_threshold = 0.0

# ---- collection membership
col_collection_1.objects.link(ob_cone)
col_collection_1.objects.link(ob_lamp)
col_collection_1.objects.link(ob_camera)

# ---- scene / render settings (as saved in the file)
scene.camera = ob_camera
scene.frame_start = 1; scene.frame_end = 250; scene.frame_set(1)
scene.render.engine = 'BLENDER_EEVEE_NEXT'
scene.render.resolution_percentage = 50
scene.render.dither_intensity = 0.0
scene.cycles.use_denoising = False
scene.cycles.samples = 128
scene.cycles.sampling_pattern = 'TABULATED_SOBOL'
scene.cycles.light_sampling_threshold = 0.0
scene.cycles.use_adaptive_sampling = False
scene.cycles.use_light_tree = False
scene.cycles.blur_glossy = 0.0
scene.cycles.sample_clamp_indirect = 0.0
scene.view_settings.view_transform = 'Standard'
bpy.context.view_layer.update()
